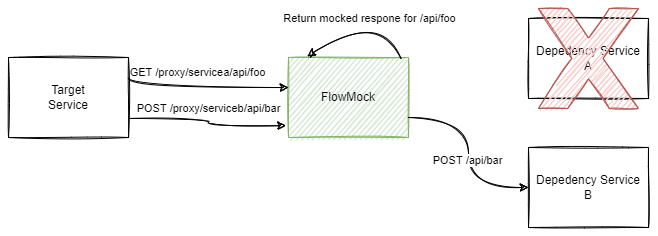

The diagram above was exported from draw.io. Its source (the exported page's mxGraphModel, read from the mxfile embedded in the PNG):
<mxGraphModel dx="859" dy="507" grid="1" gridSize="10" guides="1" tooltips="1" connect="1" arrows="1" fold="1" page="1" pageScale="1" pageWidth="850" pageHeight="1100" math="0" shadow="0">
  <root>
    <mxCell id="0" />
    <mxCell id="1" parent="0" />
    <mxCell id="2" value="Target&lt;br&gt;Service" style="rounded=0;whiteSpace=wrap;html=1;sketch=1;" vertex="1" parent="1">
      <mxGeometry x="40" y="607" width="120" height="80" as="geometry" />
    </mxCell>
    <mxCell id="3" value="FlowMock" style="rounded=0;whiteSpace=wrap;html=1;sketch=1;fillColor=#d5e8d4;strokeColor=#82b366;" vertex="1" parent="1">
      <mxGeometry x="320" y="607" width="120" height="80" as="geometry" />
    </mxCell>
    <mxCell id="4" value="" style="endArrow=classic;html=1;rounded=0;sketch=1;edgeStyle=orthogonalEdgeStyle;curved=1;exitX=1;exitY=0.25;exitDx=0;exitDy=0;" edge="1" source="2" target="3" parent="1">
      <mxGeometry width="50" height="50" relative="1" as="geometry">
        <mxPoint x="260" y="697" as="sourcePoint" />
        <mxPoint x="310" y="647" as="targetPoint" />
        <Array as="points">
          <mxPoint x="160" y="637" />
        </Array>
      </mxGeometry>
    </mxCell>
    <mxCell id="5" value="GET /proxy/servicea/api/foo" style="edgeLabel;html=1;align=center;verticalAlign=middle;resizable=0;points=[];" vertex="1" connectable="0" parent="4">
      <mxGeometry x="-0.0705" relative="1" as="geometry">
        <mxPoint y="-15" as="offset" />
      </mxGeometry>
    </mxCell>
    <mxCell id="6" value="" style="endArrow=classic;html=1;rounded=0;sketch=1;edgeStyle=orthogonalEdgeStyle;curved=1;entryX=-0.022;entryY=0.852;entryDx=0;entryDy=0;entryPerimeter=0;" edge="1" source="2" target="3" parent="1">
      <mxGeometry width="50" height="50" relative="1" as="geometry">
        <mxPoint x="163.96000000000004" y="662.9200000000001" as="sourcePoint" />
        <mxPoint x="305" y="675" as="targetPoint" />
        <Array as="points">
          <mxPoint x="240" y="668" />
          <mxPoint x="240" y="675" />
        </Array>
      </mxGeometry>
    </mxCell>
    <mxCell id="7" value="POST /proxy/serviceb/api/bar" style="edgeLabel;html=1;align=center;verticalAlign=middle;resizable=0;points=[];" vertex="1" connectable="0" parent="6">
      <mxGeometry x="0.0849" y="-1" relative="1" as="geometry">
        <mxPoint x="-2" y="-18" as="offset" />
      </mxGeometry>
    </mxCell>
    <mxCell id="8" value="Depedency Service&lt;br&gt;A" style="rounded=0;whiteSpace=wrap;html=1;sketch=1;" vertex="1" parent="1">
      <mxGeometry x="560" y="568" width="120" height="80" as="geometry" />
    </mxCell>
    <mxCell id="9" value="Depedency Service&lt;br&gt;B" style="rounded=0;whiteSpace=wrap;html=1;sketch=1;" vertex="1" parent="1">
      <mxGeometry x="560" y="697" width="120" height="80" as="geometry" />
    </mxCell>
    <mxCell id="10" value="" style="endArrow=classic;html=1;rounded=0;sketch=1;edgeStyle=orthogonalEdgeStyle;curved=1;entryX=0.156;entryY=-0.014;entryDx=0;entryDy=0;exitX=0.939;exitY=0.018;exitDx=0;exitDy=0;exitPerimeter=0;entryPerimeter=0;" edge="1" source="3" target="3" parent="1">
      <mxGeometry width="50" height="50" relative="1" as="geometry">
        <mxPoint x="430" y="600" as="sourcePoint" />
        <mxPoint x="530" y="608" as="targetPoint" />
        <Array as="points">
          <mxPoint x="410" y="560" />
        </Array>
      </mxGeometry>
    </mxCell>
    <mxCell id="11" value="Return mocked respone for /api/foo" style="edgeLabel;html=1;align=center;verticalAlign=middle;resizable=0;points=[];" vertex="1" connectable="0" parent="10">
      <mxGeometry x="-0.0705" relative="1" as="geometry">
        <mxPoint y="2" as="offset" />
      </mxGeometry>
    </mxCell>
    <mxCell id="12" value="" style="endArrow=classic;html=1;rounded=0;sketch=1;edgeStyle=orthogonalEdgeStyle;curved=1;entryX=0;entryY=0.5;entryDx=0;entryDy=0;exitX=1;exitY=0.75;exitDx=0;exitDy=0;" edge="1" source="3" target="9" parent="1">
      <mxGeometry width="50" height="50" relative="1" as="geometry">
        <mxPoint x="426.32000000000005" y="652.9200000000001" as="sourcePoint" />
        <mxPoint x="570" y="726.9999999999999" as="targetPoint" />
      </mxGeometry>
    </mxCell>
    <mxCell id="13" value="POST /api/bar" style="edgeLabel;html=1;align=center;verticalAlign=middle;resizable=0;points=[];" vertex="1" connectable="0" parent="12">
      <mxGeometry x="0.0849" y="-1" relative="1" as="geometry">
        <mxPoint as="offset" />
      </mxGeometry>
    </mxCell>
    <mxCell id="14" value="" style="verticalLabelPosition=bottom;verticalAlign=top;html=1;shape=mxgraph.basic.x;sketch=1;fillColor=#f8cecc;strokeColor=#b85450;" vertex="1" parent="1">
      <mxGeometry x="570" y="558" width="100" height="100" as="geometry" />
    </mxCell>
  </root>
</mxGraphModel>